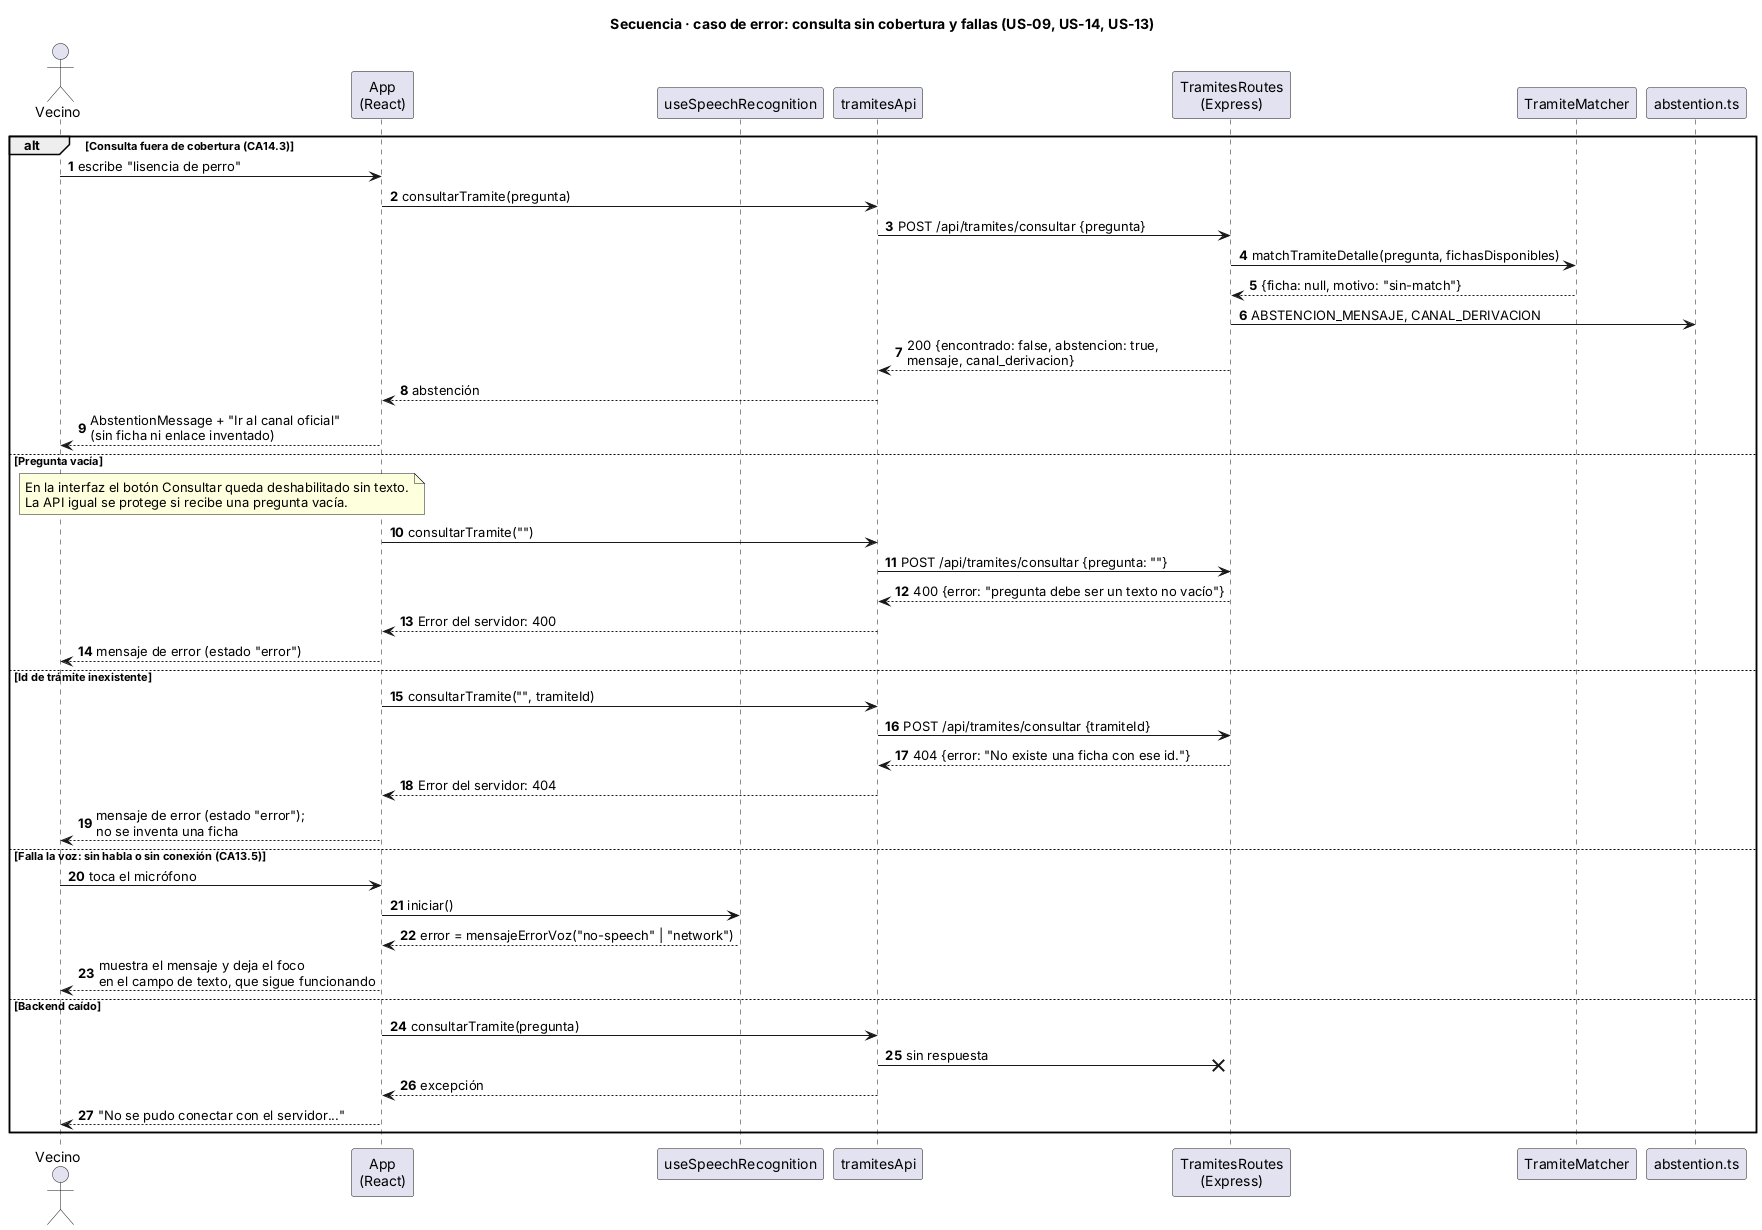

The diagram above was rendered by PlantUML. Its source (embedded in the PNG):
@startuml
title Secuencia · caso de error: consulta sin cobertura y fallas (US-09, US-14, US-13)
skinparam shadowing false
skinparam defaultFontName Arial
autonumber

actor Vecino
participant "App\n(React)" as App
participant "useSpeechRecognition" as USR
participant "tramitesApi" as API
participant "TramitesRoutes\n(Express)" as R
participant "TramiteMatcher" as M
participant "abstention.ts" as ABS

alt Consulta fuera de cobertura (CA14.3)
  Vecino -> App : escribe "lisencia de perro"
  App -> API : consultarTramite(pregunta)
  API -> R : POST /api/tramites/consultar {pregunta}
  R -> M : matchTramiteDetalle(pregunta, fichasDisponibles)
  M --> R : {ficha: null, motivo: "sin-match"}
  R -> ABS : ABSTENCION_MENSAJE, CANAL_DERIVACION
  R --> API : 200 {encontrado: false, abstencion: true,\nmensaje, canal_derivacion}
  API --> App : abstención
  App --> Vecino : AbstentionMessage + "Ir al canal oficial"\n(sin ficha ni enlace inventado)

else Pregunta vacía
  note over Vecino, App : En la interfaz el botón Consultar queda deshabilitado sin texto.\nLa API igual se protege si recibe una pregunta vacía.
  App -> API : consultarTramite("")
  API -> R : POST /api/tramites/consultar {pregunta: ""}
  R --> API : 400 {error: "pregunta debe ser un texto no vacío"}
  API --> App : Error del servidor: 400
  App --> Vecino : mensaje de error (estado "error")

else Id de trámite inexistente
  App -> API : consultarTramite("", tramiteId)
  API -> R : POST /api/tramites/consultar {tramiteId}
  R --> API : 404 {error: "No existe una ficha con ese id."}
  API --> App : Error del servidor: 404
  App --> Vecino : mensaje de error (estado "error");\nno se inventa una ficha

else Falla la voz: sin habla o sin conexión (CA13.5)
  Vecino -> App : toca el micrófono
  App -> USR : iniciar()
  USR --> App : error = mensajeErrorVoz("no-speech" | "network")
  App --> Vecino : muestra el mensaje y deja el foco\nen el campo de texto, que sigue funcionando

else Backend caído
  App -> API : consultarTramite(pregunta)
  API -x R : sin respuesta
  API --> App : excepción
  App --> Vecino : "No se pudo conectar con el servidor..."
end
@enduml